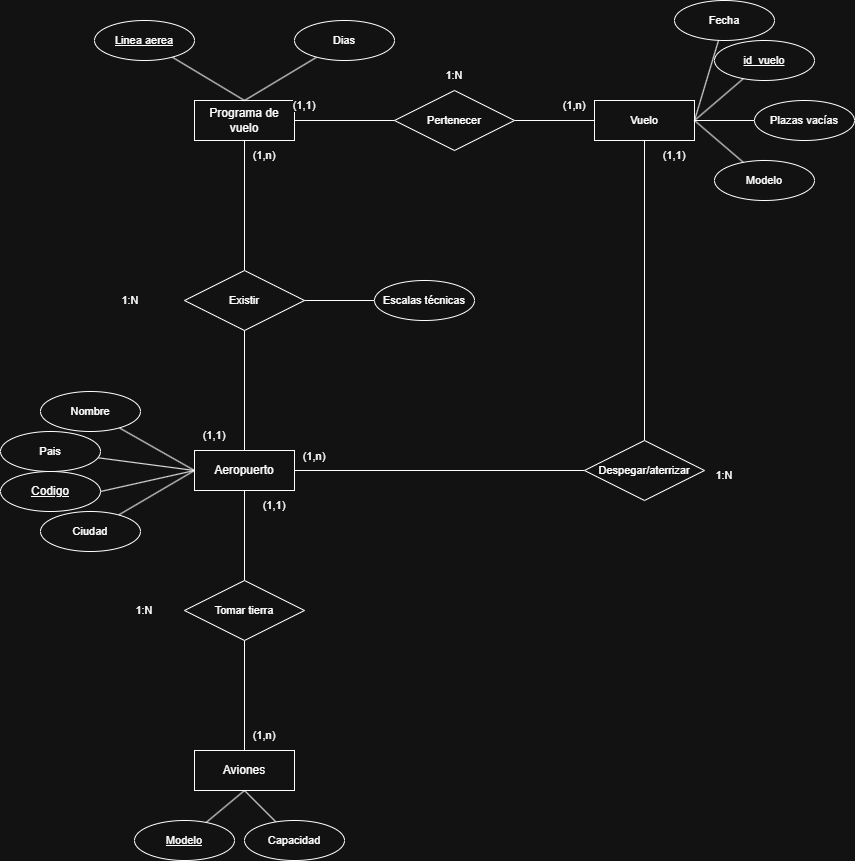

The diagram above was exported from draw.io. Its source (the exported page's mxGraphModel, read from the mxfile embedded in the PNG):
<mxGraphModel dx="1665" dy="777" grid="1" gridSize="10" guides="1" tooltips="1" connect="1" arrows="1" fold="1" page="1" pageScale="1" pageWidth="827" pageHeight="1169" math="0" shadow="0">
  <root>
    <mxCell id="0" />
    <mxCell id="1" parent="0" />
    <mxCell id="3Tx1xQQJ6vf-vycU3PHR-1" value="Aeropuerto" style="whiteSpace=wrap;html=1;align=center;" parent="1" vertex="1">
      <mxGeometry x="340" y="480" width="100" height="40" as="geometry" />
    </mxCell>
    <mxCell id="3Tx1xQQJ6vf-vycU3PHR-15" style="edgeStyle=none;shape=connector;rounded=0;orthogonalLoop=1;jettySize=auto;html=1;entryX=0.5;entryY=1;entryDx=0;entryDy=0;strokeColor=default;align=center;verticalAlign=middle;fontFamily=Helvetica;fontSize=11;fontColor=default;labelBackgroundColor=default;endArrow=none;" parent="1" source="3Tx1xQQJ6vf-vycU3PHR-2" target="3Tx1xQQJ6vf-vycU3PHR-14" edge="1">
      <mxGeometry relative="1" as="geometry" />
    </mxCell>
    <mxCell id="3Tx1xQQJ6vf-vycU3PHR-2" value="Aviones" style="whiteSpace=wrap;html=1;align=center;" parent="1" vertex="1">
      <mxGeometry x="340" y="780" width="100" height="40" as="geometry" />
    </mxCell>
    <mxCell id="3Tx1xQQJ6vf-vycU3PHR-3" value="Programa de vuelo" style="whiteSpace=wrap;html=1;align=center;" parent="1" vertex="1">
      <mxGeometry x="340" y="130" width="100" height="40" as="geometry" />
    </mxCell>
    <mxCell id="3Tx1xQQJ6vf-vycU3PHR-5" value="Codigo" style="ellipse;whiteSpace=wrap;html=1;align=center;fontStyle=4;" parent="1" vertex="1">
      <mxGeometry x="146" y="501" width="100" height="40" as="geometry" />
    </mxCell>
    <mxCell id="3Tx1xQQJ6vf-vycU3PHR-7" value="" style="endArrow=none;html=1;rounded=0;exitX=1;exitY=0.5;exitDx=0;exitDy=0;entryX=0;entryY=0.5;entryDx=0;entryDy=0;" parent="1" source="3Tx1xQQJ6vf-vycU3PHR-5" target="3Tx1xQQJ6vf-vycU3PHR-1" edge="1">
      <mxGeometry relative="1" as="geometry">
        <mxPoint x="330" y="380" as="sourcePoint" />
        <mxPoint x="490" y="380" as="targetPoint" />
      </mxGeometry>
    </mxCell>
    <mxCell id="3Tx1xQQJ6vf-vycU3PHR-9" style="edgeStyle=none;shape=connector;rounded=0;orthogonalLoop=1;jettySize=auto;html=1;entryX=0;entryY=0.5;entryDx=0;entryDy=0;strokeColor=default;align=center;verticalAlign=middle;fontFamily=Helvetica;fontSize=11;fontColor=default;labelBackgroundColor=default;endArrow=none;" parent="1" source="3Tx1xQQJ6vf-vycU3PHR-8" target="3Tx1xQQJ6vf-vycU3PHR-1" edge="1">
      <mxGeometry relative="1" as="geometry" />
    </mxCell>
    <mxCell id="3Tx1xQQJ6vf-vycU3PHR-8" value="Nombre" style="ellipse;whiteSpace=wrap;html=1;align=center;fontFamily=Helvetica;fontSize=11;fontColor=default;labelBackgroundColor=default;" parent="1" vertex="1">
      <mxGeometry x="186" y="421" width="100" height="40" as="geometry" />
    </mxCell>
    <mxCell id="3Tx1xQQJ6vf-vycU3PHR-11" style="edgeStyle=none;shape=connector;rounded=0;orthogonalLoop=1;jettySize=auto;html=1;entryX=0;entryY=0.5;entryDx=0;entryDy=0;strokeColor=default;align=center;verticalAlign=middle;fontFamily=Helvetica;fontSize=11;fontColor=default;labelBackgroundColor=default;endArrow=none;" parent="1" source="3Tx1xQQJ6vf-vycU3PHR-10" target="3Tx1xQQJ6vf-vycU3PHR-1" edge="1">
      <mxGeometry relative="1" as="geometry" />
    </mxCell>
    <mxCell id="3Tx1xQQJ6vf-vycU3PHR-10" value="Ciudad" style="ellipse;whiteSpace=wrap;html=1;align=center;fontFamily=Helvetica;fontSize=11;fontColor=default;labelBackgroundColor=default;" parent="1" vertex="1">
      <mxGeometry x="186" y="541" width="100" height="40" as="geometry" />
    </mxCell>
    <mxCell id="3Tx1xQQJ6vf-vycU3PHR-13" style="edgeStyle=none;shape=connector;rounded=0;orthogonalLoop=1;jettySize=auto;html=1;entryX=0;entryY=0.5;entryDx=0;entryDy=0;strokeColor=default;align=center;verticalAlign=middle;fontFamily=Helvetica;fontSize=11;fontColor=default;labelBackgroundColor=default;endArrow=none;" parent="1" source="3Tx1xQQJ6vf-vycU3PHR-12" target="3Tx1xQQJ6vf-vycU3PHR-1" edge="1">
      <mxGeometry relative="1" as="geometry" />
    </mxCell>
    <mxCell id="3Tx1xQQJ6vf-vycU3PHR-12" value="Pais" style="ellipse;whiteSpace=wrap;html=1;align=center;fontFamily=Helvetica;fontSize=11;fontColor=default;labelBackgroundColor=default;" parent="1" vertex="1">
      <mxGeometry x="146" y="461" width="100" height="40" as="geometry" />
    </mxCell>
    <mxCell id="3Tx1xQQJ6vf-vycU3PHR-16" style="edgeStyle=none;shape=connector;rounded=0;orthogonalLoop=1;jettySize=auto;html=1;entryX=0.5;entryY=1;entryDx=0;entryDy=0;strokeColor=default;align=center;verticalAlign=middle;fontFamily=Helvetica;fontSize=11;fontColor=default;labelBackgroundColor=default;endArrow=none;" parent="1" source="3Tx1xQQJ6vf-vycU3PHR-14" target="3Tx1xQQJ6vf-vycU3PHR-1" edge="1">
      <mxGeometry relative="1" as="geometry" />
    </mxCell>
    <mxCell id="3Tx1xQQJ6vf-vycU3PHR-14" value="Tomar tierra" style="shape=rhombus;perimeter=rhombusPerimeter;whiteSpace=wrap;html=1;align=center;fontFamily=Helvetica;fontSize=11;fontColor=default;labelBackgroundColor=default;" parent="1" vertex="1">
      <mxGeometry x="330" y="610" width="120" height="60" as="geometry" />
    </mxCell>
    <mxCell id="3Tx1xQQJ6vf-vycU3PHR-17" value="(1,1)" style="text;html=1;whiteSpace=wrap;strokeColor=none;fillColor=none;align=center;verticalAlign=middle;rounded=0;fontFamily=Helvetica;fontSize=11;fontColor=default;labelBackgroundColor=default;" parent="1" vertex="1">
      <mxGeometry x="390" y="520" width="60" height="30" as="geometry" />
    </mxCell>
    <mxCell id="3Tx1xQQJ6vf-vycU3PHR-18" value="(1,n)" style="text;html=1;whiteSpace=wrap;strokeColor=none;fillColor=none;align=center;verticalAlign=middle;rounded=0;fontFamily=Helvetica;fontSize=11;fontColor=default;labelBackgroundColor=default;" parent="1" vertex="1">
      <mxGeometry x="380" y="750" width="60" height="30" as="geometry" />
    </mxCell>
    <mxCell id="3Tx1xQQJ6vf-vycU3PHR-19" value="1:N" style="text;html=1;whiteSpace=wrap;strokeColor=none;fillColor=none;align=center;verticalAlign=middle;rounded=0;fontFamily=Helvetica;fontSize=11;fontColor=default;labelBackgroundColor=default;" parent="1" vertex="1">
      <mxGeometry x="260" y="625" width="60" height="30" as="geometry" />
    </mxCell>
    <mxCell id="3Tx1xQQJ6vf-vycU3PHR-21" style="edgeStyle=none;shape=connector;rounded=0;orthogonalLoop=1;jettySize=auto;html=1;entryX=0.5;entryY=1;entryDx=0;entryDy=0;strokeColor=default;align=center;verticalAlign=middle;fontFamily=Helvetica;fontSize=11;fontColor=default;labelBackgroundColor=default;endArrow=none;" parent="1" source="3Tx1xQQJ6vf-vycU3PHR-20" target="3Tx1xQQJ6vf-vycU3PHR-2" edge="1">
      <mxGeometry relative="1" as="geometry" />
    </mxCell>
    <mxCell id="3Tx1xQQJ6vf-vycU3PHR-20" value="Modelo" style="ellipse;whiteSpace=wrap;html=1;align=center;fontStyle=4;fontFamily=Helvetica;fontSize=11;fontColor=default;labelBackgroundColor=default;" parent="1" vertex="1">
      <mxGeometry x="280" y="850" width="100" height="40" as="geometry" />
    </mxCell>
    <mxCell id="3Tx1xQQJ6vf-vycU3PHR-23" style="edgeStyle=none;shape=connector;rounded=0;orthogonalLoop=1;jettySize=auto;html=1;entryX=0.5;entryY=1;entryDx=0;entryDy=0;strokeColor=default;align=center;verticalAlign=middle;fontFamily=Helvetica;fontSize=11;fontColor=default;labelBackgroundColor=default;endArrow=none;" parent="1" source="3Tx1xQQJ6vf-vycU3PHR-22" target="3Tx1xQQJ6vf-vycU3PHR-2" edge="1">
      <mxGeometry relative="1" as="geometry" />
    </mxCell>
    <mxCell id="3Tx1xQQJ6vf-vycU3PHR-22" value="Capacidad" style="ellipse;whiteSpace=wrap;html=1;align=center;fontFamily=Helvetica;fontSize=11;fontColor=default;labelBackgroundColor=default;" parent="1" vertex="1">
      <mxGeometry x="390" y="850" width="100" height="40" as="geometry" />
    </mxCell>
    <mxCell id="3Tx1xQQJ6vf-vycU3PHR-26" style="edgeStyle=none;shape=connector;rounded=0;orthogonalLoop=1;jettySize=auto;html=1;entryX=0.5;entryY=0;entryDx=0;entryDy=0;strokeColor=default;align=center;verticalAlign=middle;fontFamily=Helvetica;fontSize=11;fontColor=default;labelBackgroundColor=default;endArrow=none;" parent="1" source="3Tx1xQQJ6vf-vycU3PHR-25" target="3Tx1xQQJ6vf-vycU3PHR-1" edge="1">
      <mxGeometry relative="1" as="geometry" />
    </mxCell>
    <mxCell id="3Tx1xQQJ6vf-vycU3PHR-27" style="edgeStyle=none;shape=connector;rounded=0;orthogonalLoop=1;jettySize=auto;html=1;entryX=0.5;entryY=1;entryDx=0;entryDy=0;strokeColor=default;align=center;verticalAlign=middle;fontFamily=Helvetica;fontSize=11;fontColor=default;labelBackgroundColor=default;endArrow=none;" parent="1" source="3Tx1xQQJ6vf-vycU3PHR-25" target="3Tx1xQQJ6vf-vycU3PHR-3" edge="1">
      <mxGeometry relative="1" as="geometry" />
    </mxCell>
    <mxCell id="3Tx1xQQJ6vf-vycU3PHR-25" value="Existir" style="shape=rhombus;perimeter=rhombusPerimeter;whiteSpace=wrap;html=1;align=center;fontFamily=Helvetica;fontSize=11;fontColor=default;labelBackgroundColor=default;" parent="1" vertex="1">
      <mxGeometry x="330" y="300" width="120" height="60" as="geometry" />
    </mxCell>
    <mxCell id="3Tx1xQQJ6vf-vycU3PHR-28" value="(1,1)" style="text;html=1;whiteSpace=wrap;strokeColor=none;fillColor=none;align=center;verticalAlign=middle;rounded=0;fontFamily=Helvetica;fontSize=11;fontColor=default;labelBackgroundColor=default;" parent="1" vertex="1">
      <mxGeometry x="330" y="450" width="60" height="30" as="geometry" />
    </mxCell>
    <mxCell id="3Tx1xQQJ6vf-vycU3PHR-29" value="(1,n)" style="text;html=1;whiteSpace=wrap;strokeColor=none;fillColor=none;align=center;verticalAlign=middle;rounded=0;fontFamily=Helvetica;fontSize=11;fontColor=default;labelBackgroundColor=default;" parent="1" vertex="1">
      <mxGeometry x="380" y="170" width="60" height="30" as="geometry" />
    </mxCell>
    <mxCell id="3Tx1xQQJ6vf-vycU3PHR-30" value="1:N" style="text;html=1;whiteSpace=wrap;strokeColor=none;fillColor=none;align=center;verticalAlign=middle;rounded=0;fontFamily=Helvetica;fontSize=11;fontColor=default;labelBackgroundColor=default;" parent="1" vertex="1">
      <mxGeometry x="246" y="315" width="60" height="30" as="geometry" />
    </mxCell>
    <mxCell id="3Tx1xQQJ6vf-vycU3PHR-35" style="edgeStyle=none;shape=connector;rounded=0;orthogonalLoop=1;jettySize=auto;html=1;entryX=0.5;entryY=0;entryDx=0;entryDy=0;strokeColor=default;align=center;verticalAlign=middle;fontFamily=Helvetica;fontSize=11;fontColor=default;labelBackgroundColor=default;endArrow=none;" parent="1" source="3Tx1xQQJ6vf-vycU3PHR-33" target="3Tx1xQQJ6vf-vycU3PHR-3" edge="1">
      <mxGeometry relative="1" as="geometry" />
    </mxCell>
    <mxCell id="3Tx1xQQJ6vf-vycU3PHR-33" value="&lt;u&gt;Linea aerea&lt;/u&gt;" style="ellipse;whiteSpace=wrap;html=1;align=center;fontFamily=Helvetica;fontSize=11;fontColor=default;labelBackgroundColor=default;" parent="1" vertex="1">
      <mxGeometry x="240" y="50" width="100" height="40" as="geometry" />
    </mxCell>
    <mxCell id="3Tx1xQQJ6vf-vycU3PHR-36" style="edgeStyle=none;shape=connector;rounded=0;orthogonalLoop=1;jettySize=auto;html=1;entryX=0.5;entryY=0;entryDx=0;entryDy=0;strokeColor=default;align=center;verticalAlign=middle;fontFamily=Helvetica;fontSize=11;fontColor=default;labelBackgroundColor=default;endArrow=none;" parent="1" source="3Tx1xQQJ6vf-vycU3PHR-34" target="3Tx1xQQJ6vf-vycU3PHR-3" edge="1">
      <mxGeometry relative="1" as="geometry" />
    </mxCell>
    <mxCell id="3Tx1xQQJ6vf-vycU3PHR-34" value="Dias" style="ellipse;whiteSpace=wrap;html=1;align=center;fontFamily=Helvetica;fontSize=11;fontColor=default;labelBackgroundColor=default;" parent="1" vertex="1">
      <mxGeometry x="440" y="50" width="100" height="40" as="geometry" />
    </mxCell>
    <mxCell id="3Tx1xQQJ6vf-vycU3PHR-46" value="Vuelo" style="whiteSpace=wrap;html=1;align=center;fontFamily=Helvetica;fontSize=11;fontColor=default;labelBackgroundColor=default;" parent="1" vertex="1">
      <mxGeometry x="740" y="130" width="100" height="40" as="geometry" />
    </mxCell>
    <mxCell id="3Tx1xQQJ6vf-vycU3PHR-48" style="edgeStyle=none;shape=connector;rounded=0;orthogonalLoop=1;jettySize=auto;html=1;entryX=1;entryY=0.5;entryDx=0;entryDy=0;strokeColor=default;align=center;verticalAlign=middle;fontFamily=Helvetica;fontSize=11;fontColor=default;labelBackgroundColor=default;endArrow=none;" parent="1" source="3Tx1xQQJ6vf-vycU3PHR-47" target="3Tx1xQQJ6vf-vycU3PHR-3" edge="1">
      <mxGeometry relative="1" as="geometry" />
    </mxCell>
    <mxCell id="3Tx1xQQJ6vf-vycU3PHR-49" style="edgeStyle=none;shape=connector;rounded=0;orthogonalLoop=1;jettySize=auto;html=1;entryX=0;entryY=0.5;entryDx=0;entryDy=0;strokeColor=default;align=center;verticalAlign=middle;fontFamily=Helvetica;fontSize=11;fontColor=default;labelBackgroundColor=default;endArrow=none;" parent="1" source="3Tx1xQQJ6vf-vycU3PHR-47" target="3Tx1xQQJ6vf-vycU3PHR-46" edge="1">
      <mxGeometry relative="1" as="geometry" />
    </mxCell>
    <mxCell id="3Tx1xQQJ6vf-vycU3PHR-47" value="Pertenecer" style="shape=rhombus;perimeter=rhombusPerimeter;whiteSpace=wrap;html=1;align=center;fontFamily=Helvetica;fontSize=11;fontColor=default;labelBackgroundColor=default;" parent="1" vertex="1">
      <mxGeometry x="540" y="120" width="120" height="60" as="geometry" />
    </mxCell>
    <mxCell id="3Tx1xQQJ6vf-vycU3PHR-50" value="(1,1)" style="text;html=1;whiteSpace=wrap;strokeColor=none;fillColor=none;align=center;verticalAlign=middle;rounded=0;fontFamily=Helvetica;fontSize=11;fontColor=default;labelBackgroundColor=default;" parent="1" vertex="1">
      <mxGeometry x="420" y="120" width="60" height="30" as="geometry" />
    </mxCell>
    <mxCell id="3Tx1xQQJ6vf-vycU3PHR-51" value="(1,n)" style="text;html=1;whiteSpace=wrap;strokeColor=none;fillColor=none;align=center;verticalAlign=middle;rounded=0;fontFamily=Helvetica;fontSize=11;fontColor=default;labelBackgroundColor=default;" parent="1" vertex="1">
      <mxGeometry x="690" y="120" width="60" height="30" as="geometry" />
    </mxCell>
    <mxCell id="3Tx1xQQJ6vf-vycU3PHR-52" value="1:N" style="text;html=1;whiteSpace=wrap;strokeColor=none;fillColor=none;align=center;verticalAlign=middle;rounded=0;fontFamily=Helvetica;fontSize=11;fontColor=default;labelBackgroundColor=default;" parent="1" vertex="1">
      <mxGeometry x="570" y="90" width="60" height="30" as="geometry" />
    </mxCell>
    <mxCell id="3Tx1xQQJ6vf-vycU3PHR-54" style="edgeStyle=none;shape=connector;rounded=0;orthogonalLoop=1;jettySize=auto;html=1;entryX=1;entryY=0.5;entryDx=0;entryDy=0;strokeColor=default;align=center;verticalAlign=middle;fontFamily=Helvetica;fontSize=11;fontColor=default;labelBackgroundColor=default;endArrow=none;" parent="1" source="3Tx1xQQJ6vf-vycU3PHR-53" target="3Tx1xQQJ6vf-vycU3PHR-1" edge="1">
      <mxGeometry relative="1" as="geometry" />
    </mxCell>
    <mxCell id="3Tx1xQQJ6vf-vycU3PHR-55" style="edgeStyle=none;shape=connector;rounded=0;orthogonalLoop=1;jettySize=auto;html=1;strokeColor=default;align=center;verticalAlign=middle;fontFamily=Helvetica;fontSize=11;fontColor=default;labelBackgroundColor=default;endArrow=none;entryX=0.5;entryY=1;entryDx=0;entryDy=0;" parent="1" source="3Tx1xQQJ6vf-vycU3PHR-53" target="3Tx1xQQJ6vf-vycU3PHR-46" edge="1">
      <mxGeometry relative="1" as="geometry">
        <mxPoint x="790" y="180" as="targetPoint" />
      </mxGeometry>
    </mxCell>
    <mxCell id="3Tx1xQQJ6vf-vycU3PHR-53" value="Despegar/aterrizar" style="shape=rhombus;perimeter=rhombusPerimeter;whiteSpace=wrap;html=1;align=center;fontFamily=Helvetica;fontSize=11;fontColor=default;labelBackgroundColor=default;" parent="1" vertex="1">
      <mxGeometry x="730" y="470" width="120" height="60" as="geometry" />
    </mxCell>
    <mxCell id="3Tx1xQQJ6vf-vycU3PHR-56" value="(1,1)" style="text;html=1;whiteSpace=wrap;strokeColor=none;fillColor=none;align=center;verticalAlign=middle;rounded=0;fontFamily=Helvetica;fontSize=11;fontColor=default;labelBackgroundColor=default;" parent="1" vertex="1">
      <mxGeometry x="790" y="170" width="60" height="30" as="geometry" />
    </mxCell>
    <mxCell id="3Tx1xQQJ6vf-vycU3PHR-57" value="(1,n)" style="text;html=1;whiteSpace=wrap;strokeColor=none;fillColor=none;align=center;verticalAlign=middle;rounded=0;fontFamily=Helvetica;fontSize=11;fontColor=default;labelBackgroundColor=default;" parent="1" vertex="1">
      <mxGeometry x="430" y="471" width="60" height="30" as="geometry" />
    </mxCell>
    <mxCell id="3Tx1xQQJ6vf-vycU3PHR-58" value="1:N" style="text;html=1;whiteSpace=wrap;strokeColor=none;fillColor=none;align=center;verticalAlign=middle;rounded=0;fontFamily=Helvetica;fontSize=11;fontColor=default;labelBackgroundColor=default;" parent="1" vertex="1">
      <mxGeometry x="840" y="490" width="60" height="30" as="geometry" />
    </mxCell>
    <mxCell id="3Tx1xQQJ6vf-vycU3PHR-69" style="edgeStyle=none;shape=connector;rounded=0;orthogonalLoop=1;jettySize=auto;html=1;entryX=1;entryY=0.5;entryDx=0;entryDy=0;strokeColor=default;align=center;verticalAlign=middle;fontFamily=Helvetica;fontSize=11;fontColor=default;labelBackgroundColor=default;endArrow=none;" parent="1" source="3Tx1xQQJ6vf-vycU3PHR-59" target="3Tx1xQQJ6vf-vycU3PHR-46" edge="1">
      <mxGeometry relative="1" as="geometry" />
    </mxCell>
    <mxCell id="3Tx1xQQJ6vf-vycU3PHR-59" value="id_vuelo" style="ellipse;whiteSpace=wrap;html=1;align=center;fontStyle=4;fontFamily=Helvetica;fontSize=11;fontColor=default;labelBackgroundColor=default;" parent="1" vertex="1">
      <mxGeometry x="860" y="70" width="100" height="40" as="geometry" />
    </mxCell>
    <mxCell id="3Tx1xQQJ6vf-vycU3PHR-70" style="edgeStyle=none;shape=connector;rounded=0;orthogonalLoop=1;jettySize=auto;html=1;strokeColor=default;align=center;verticalAlign=middle;fontFamily=Helvetica;fontSize=11;fontColor=default;labelBackgroundColor=default;endArrow=none;entryX=1;entryY=0.5;entryDx=0;entryDy=0;" parent="1" source="3Tx1xQQJ6vf-vycU3PHR-64" target="3Tx1xQQJ6vf-vycU3PHR-46" edge="1">
      <mxGeometry relative="1" as="geometry">
        <mxPoint x="850" y="150" as="targetPoint" />
      </mxGeometry>
    </mxCell>
    <mxCell id="3Tx1xQQJ6vf-vycU3PHR-64" value="Fecha" style="ellipse;whiteSpace=wrap;html=1;align=center;fontFamily=Helvetica;fontSize=11;fontColor=default;labelBackgroundColor=default;" parent="1" vertex="1">
      <mxGeometry x="820" y="30" width="100" height="40" as="geometry" />
    </mxCell>
    <mxCell id="3Tx1xQQJ6vf-vycU3PHR-67" style="edgeStyle=none;shape=connector;rounded=0;orthogonalLoop=1;jettySize=auto;html=1;entryX=1;entryY=0.5;entryDx=0;entryDy=0;strokeColor=default;align=center;verticalAlign=middle;fontFamily=Helvetica;fontSize=11;fontColor=default;labelBackgroundColor=default;endArrow=none;" parent="1" source="3Tx1xQQJ6vf-vycU3PHR-65" target="3Tx1xQQJ6vf-vycU3PHR-46" edge="1">
      <mxGeometry relative="1" as="geometry" />
    </mxCell>
    <mxCell id="3Tx1xQQJ6vf-vycU3PHR-65" value="Plazas vacías" style="ellipse;whiteSpace=wrap;html=1;align=center;fontFamily=Helvetica;fontSize=11;fontColor=default;labelBackgroundColor=default;" parent="1" vertex="1">
      <mxGeometry x="900" y="130" width="100" height="40" as="geometry" />
    </mxCell>
    <mxCell id="3Tx1xQQJ6vf-vycU3PHR-68" style="edgeStyle=none;shape=connector;rounded=0;orthogonalLoop=1;jettySize=auto;html=1;entryX=1;entryY=0.5;entryDx=0;entryDy=0;strokeColor=default;align=center;verticalAlign=middle;fontFamily=Helvetica;fontSize=11;fontColor=default;labelBackgroundColor=default;endArrow=none;" parent="1" source="3Tx1xQQJ6vf-vycU3PHR-66" target="3Tx1xQQJ6vf-vycU3PHR-46" edge="1">
      <mxGeometry relative="1" as="geometry" />
    </mxCell>
    <mxCell id="3Tx1xQQJ6vf-vycU3PHR-66" value="Modelo" style="ellipse;whiteSpace=wrap;html=1;align=center;fontFamily=Helvetica;fontSize=11;fontColor=default;labelBackgroundColor=default;" parent="1" vertex="1">
      <mxGeometry x="860" y="190" width="100" height="40" as="geometry" />
    </mxCell>
    <mxCell id="3Tx1xQQJ6vf-vycU3PHR-72" style="edgeStyle=none;shape=connector;rounded=0;orthogonalLoop=1;jettySize=auto;html=1;entryX=1;entryY=0.5;entryDx=0;entryDy=0;strokeColor=default;align=center;verticalAlign=middle;fontFamily=Helvetica;fontSize=11;fontColor=default;labelBackgroundColor=default;endArrow=none;" parent="1" source="3Tx1xQQJ6vf-vycU3PHR-71" target="3Tx1xQQJ6vf-vycU3PHR-25" edge="1">
      <mxGeometry relative="1" as="geometry" />
    </mxCell>
    <mxCell id="3Tx1xQQJ6vf-vycU3PHR-71" value="Escalas técnicas" style="ellipse;whiteSpace=wrap;html=1;align=center;fontFamily=Helvetica;fontSize=11;fontColor=default;labelBackgroundColor=default;" parent="1" vertex="1">
      <mxGeometry x="520" y="310" width="100" height="40" as="geometry" />
    </mxCell>
  </root>
</mxGraphModel>